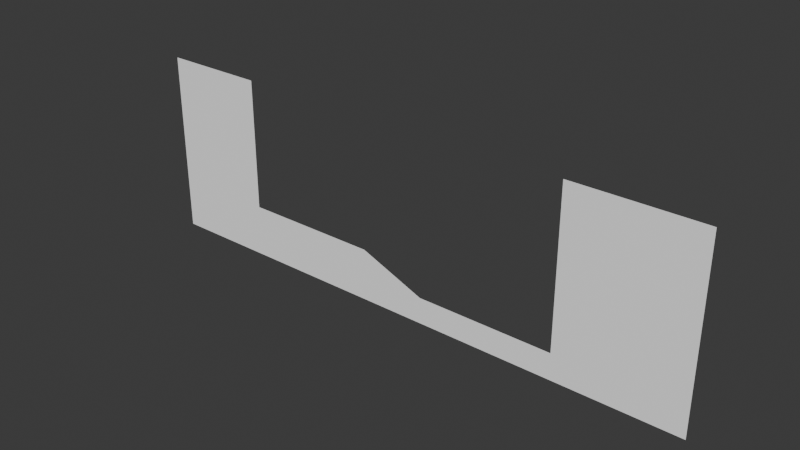 # Source: map.blend  (saved by Blender 4.3.34; exported with 4.5.12 LTS)
import bpy
from mathutils import Matrix  # noqa: F401  (used for matrix-valued properties, if any)

bpy.ops.wm.read_factory_settings(use_empty=True)
scene = bpy.context.scene
scene.name = 'Scene'

# ---- collections
col_collection_1 = bpy.data.collections.new('Collection 1'); scene.collection.children.link(col_collection_1)

# ---- materials (node trees are filled in below, after node groups)
mat_worldspawn = bpy.data.materials.new('worldspawn')
mat_worldspawn.use_backface_culling = True
mat_worldspawn.diffuse_color = (1.0, 1.0, 1.0, 1.0)

# ---- material node trees

# ---- world
world_world = bpy.data.worlds.new('World'); scene.world = world_world
world_world.use_nodes = True; world_world.node_tree.nodes.clear()
_N = world_world.node_tree.nodes; _L = world_world.node_tree.links
n0 = _N.new('ShaderNodeOutputWorld'); n0.name = 'World Output'; n0.location = (300, 300)
n1 = _N.new('ShaderNodeBackground'); n1.name = 'Background'; n1.location = (10, 300)
n1.inputs[0].default_value = (0.05088, 0.05088, 0.05088, 1.0)
_L.new(n1.outputs[0], n0.inputs[0])
n0.is_active_output = True
world_world.color = (0.05088, 0.05088, 0.05088)
world_world.sun_shadow_jitter_overblur = 0.0

# ---- meshes
me_entity0_brush0 = bpy.data.meshes.new('entity0_brush0')
me_entity0_brush0.from_pydata([(2.0, 2.965e-06, -0.5), (2.0, 2.965e-06, -0.7233), (-2.0, 2.965e-06, -0.5), (-0.2515, 2.965e-06, -0.5), (2.0, 2.965e-06, -4.5), (2.0, 2.965e-06, -2.751), (-2.0, 2.965e-06, -2.751), (-2.0, 2.965e-06, -4.5), (-0.2515, 2.965e-06, -4.5), (-6.503, 2.965e-06, 9.5), (-2.0, 2.965e-06, 9.5), (-10.0, 2.965e-06, 9.5), (-2.0, 2.965e-06, 1.62), (-10.0, 2.965e-06, 1.62), (-2.0, 2.965e-06, -4.5), (-10.0, 2.965e-06, -4.5), (-6.503, 2.965e-06, -4.5), (8.5, 2.965e-06, -0.5), (10.69, 2.965e-06, -1.374), (13.5, 2.965e-06, -2.5), (7.027, 2.965e-06, -2.5), (2.0, 2.965e-06, -0.5), (4.841, 2.965e-06, -0.5), (2.0, 2.965e-06, -2.5), (2.0, 2.965e-06, -1.374), (11.62, 2.965e-06, -2.5), (24.0, 2.965e-06, -2.5), (24.0, 2.965e-06, -4.5), (24.0, 2.965e-06, -3.626), (11.62, 2.965e-06, -4.5), (2.0, 2.965e-06, -2.5), (2.0, 2.965e-06, -4.5), (2.0, 2.965e-06, -3.626), (24.0, 2.965e-06, 9.5), (28.15, 2.965e-06, 9.5), (33.5, 2.965e-06, 9.5), (33.5, 2.965e-06, 1.62), (24.0, 2.965e-06, 1.62), (33.5, 2.965e-06, -4.5), (24.0, 2.965e-06, -4.5), (28.15, 2.965e-06, -4.5)], [], [(7, 8, 4, 5, 1, 0, 3, 2, 6), (15, 16, 14, 12, 10, 9, 11, 13), (23, 20, 19, 18, 17, 22, 21, 24), (31, 29, 27, 28, 26, 25, 30, 32), (39, 40, 38, 36, 35, 34, 33, 37)])
_uv = me_entity0_brush0.uv_layers.new(name='UVMap')
_uv.uv.foreach_set('vector', [0.49, 0.4711, 0.4987, 0.4711, 0.51, 0.4711, 0.51, 0.4799, 0.51, 0.49, 0.51, 0.4911, 0.4987, 0.4911, 0.49, 0.4911, 0.49, 0.4799, 0.45, 0.4711, 0.4675, 0.4711, 0.49, 0.4711, 0.49, 0.5017, 0.49, 0.5411, 0.4675, 0.5411, 0.45, 0.5411, 0.45, 0.5017, 0.51, 0.4811, 0.5351, 0.4811, 0.5675, 0.4811, 0.5534, 0.4867, 0.5425, 0.4911, 0.5242, 0.4911, 0.51, 0.4911, 0.51, 0.4867, 0.51, 0.4711, 0.5581, 0.4711, 0.62, 0.4711, 0.62, 0.4755, 0.62, 0.4811, 0.5581, 0.4811, 0.51, 0.4811, 0.51, 0.4755, 0.62, 0.4711, 0.6408, 0.4711, 0.6675, 0.4711, 0.6675, 0.5017, 0.6675, 0.5411, 0.6408, 0.5411, 0.62, 0.5411, 0.62, 0.5017])
me_entity0_brush0.materials.append(mat_worldspawn)
me_entity0_brush0.update()

# ---- objects
ob_entity0_brush0 = bpy.data.objects.new('entity0_brush0', me_entity0_brush0)

# ---- transforms, parenting, visibility, modifiers, constraints
ob_entity0_brush0.location = (0.0, 0.0, 0.0)

# ---- collection membership
col_collection_1.objects.link(ob_entity0_brush0)

# ---- scene / render settings (as saved in the file)
scene.frame_start = 1; scene.frame_end = 250; scene.frame_set(1)
scene.render.engine = 'BLENDER_EEVEE_NEXT'
bpy.context.view_layer.update()

# ---- added for rendering (the .blend has no active camera and no usable light): camera, sun
cam_auto = bpy.data.cameras.new('AutoCamera')
cam_auto.lens = 50.0
cam_auto.sensor_width = 36.0
cam_auto.clip_end = 1000.0
ob_auto_camera = bpy.data.objects.new('AutoCamera', cam_auto)
scene.collection.objects.link(ob_auto_camera)
ob_auto_camera.location = (54.0303, -50.7364, 36.3243)
ob_auto_camera.rotation_euler = (1.09748, -7.21219e-08, 0.694738)
scene.camera = ob_auto_camera
light_auto_sun = bpy.data.lights.new('AutoSun', 'SUN')
light_auto_sun.energy = 3.0
light_auto_sun.angle = 0.0523599
ob_auto_sun = bpy.data.objects.new('AutoSun', light_auto_sun)
scene.collection.objects.link(ob_auto_sun)
ob_auto_sun.rotation_euler = (0.872665, 0.174533, 0.523599)
bpy.context.view_layer.update()
